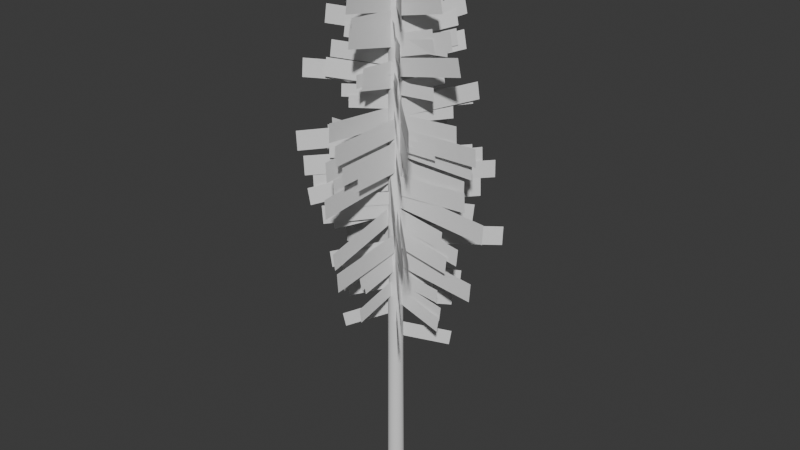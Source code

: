 # Source: ponderosa_lod_1.blend  (saved by Blender 4.3.34; exported with 4.5.12 LTS)
import bpy
from mathutils import Matrix  # noqa: F401  (used for matrix-valued properties, if any)

bpy.ops.wm.read_factory_settings(use_empty=True)
scene = bpy.context.scene
scene.name = 'Scene'

# ---- collections
col_collection = bpy.data.collections.new('Collection'); scene.collection.children.link(col_collection)

# ---- world
world_world = bpy.data.worlds.new('World'); scene.world = world_world
world_world.use_nodes = True; world_world.node_tree.nodes.clear()
_N = world_world.node_tree.nodes; _L = world_world.node_tree.links
n0 = _N.new('ShaderNodeOutputWorld'); n0.name = 'World Output'; n0.location = (300, 300)
n1 = _N.new('ShaderNodeBackground'); n1.name = 'Background'; n1.location = (10, 300)
n1.inputs[0].default_value = (0.05088, 0.05088, 0.05088, 1.0)
_L.new(n1.outputs[0], n0.inputs[0])
n0.is_active_output = True
world_world.color = (0.05088, 0.05088, 0.05088)
world_world.sun_shadow_jitter_overblur = 0.0

# ---- meshes
me_plane = bpy.data.meshes.new('Plane')
me_plane.from_pydata([(-0.8549, 0.02524, -12.02), (1.148, 0.0127, -13.02), (-0.8344, -0.0127, -9.466), (1.168, -0.02524, -10.46), (-1.23, -0.2451, 5.746), (1.786, -0.2451, 7.823), (-1.323, -0.2451, 8.953), (1.693, -0.2451, 11.03), (-1.491, -0.07498, 27.86), (0.6572, -0.07498, 31.5), (-1.658, -0.07498, 30.65), (0.4907, -0.07498, 34.29), (-0.7731, -0.1415, -16.44), (0.5814, -6.559, -18.2), (-0.7519, -0.4014, -13.9), (0.6026, -6.818, -15.67), (-1.188, 0.4243, 0.4643), (1.522, -12.37, 0.509), (-1.22, 0.3995, 3.695), (1.49, -12.39, 3.74), (-1.451, -0.5192, 21.65), (0.3112, -9.357, 24.98), (-1.608, -0.4127, 24.46), (0.1546, -9.251, 27.78), (-0.8652, 0.003264, -8.284), (-2.79, 0.003261, -11.0), (-0.9922, 0.003264, -5.79), (-2.917, 0.003261, -8.503), (-1.377, 0.8155, 10.8), (-4.615, 0.8155, 8.703), (-1.465, 0.8155, 14.01), (-4.703, 0.8155, 11.91), (-1.77, -0.07086, 32.46), (-4.037, -0.07086, 33.7), (-1.741, -0.07086, 35.35), (-4.009, -0.07086, 36.6), (-0.6522, 0.214, -12.38), (-1.915, 6.517, -15.56), (-0.7992, 0.4499, -9.939), (-2.062, 6.752, -13.12), (-1.228, 0.02886, 5.137), (-2.913, 8.148, 3.507), (-1.342, 0.05375, 8.328), (-3.026, 8.173, 6.698), (-1.679, 0.1621, 26.49), (-3.228, 7.46, 27.6), (-1.661, 0.05575, 29.39), (-3.21, 7.353, 30.5), (-0.9561, 0.2285, -7.235), (-0.9438, 6.317, -7.888), (-0.9896, 0.3438, -5.469), (-0.9772, 6.433, -6.123), (-1.22, 0.0652, 6.686), (-1.217, 7.751, 6.553), (-1.262, 0.08875, 8.915), (-1.26, 7.774, 8.782), (-1.512, 0.1914, 22.1), (-1.523, 7.099, 22.67), (-1.55, 0.09065, 24.11), (-1.561, 6.998, 24.68), (-0.9137, 0.02635, -10.29), (0.1005, 4.185, -10.81), (-0.9149, 0.1051, -8.518), (0.09925, 4.264, -9.043), (-1.289, -0.325, 2.537), (0.2482, 6.037, 2.943), (-1.328, -0.3089, 4.767), (0.2098, 6.053, 5.173), (-1.608, -0.2278, 17.43), (-0.2644, 5.486, 19.16), (-1.686, -0.2966, 19.41), (-0.343, 5.417, 21.14), (-0.8983, 0.4133, -3.328), (-0.8781, -9.529, -4.395), (-0.9405, 0.2678, -1.101), (-0.9202, -9.675, -2.168), (-1.149, 0.6296, 9.883), (-1.145, -9.36, 9.709), (-1.191, 0.606, 12.11), (-1.187, -9.384, 11.94), (-1.572, -0.3372, 25.23), (-1.583, -7.245, 25.8), (-1.61, -0.2365, 27.24), (-1.621, -7.144, 27.81), (-0.8557, -0.02309, -7.532), (-1.824, -4.182, -9.022), (-0.9336, -0.1019, -5.798), (-1.902, -4.261, -7.288), (-1.175, 0.9006, 6.206), (-2.795, -5.923, 4.651), (-1.254, 0.8845, 8.412), (-2.873, -5.939, 6.857), (-1.374, 0.7988, 21.25), (-2.864, -5.329, 21.19), (-1.406, 0.8677, 23.26), (-2.896, -5.26, 23.2), (-0.9704, -0.2973, -6.512), (-0.9541, -8.322, -7.373), (-1.015, -0.4493, -4.185), (-0.9982, -8.474, -5.046), (-1.187, 0.5713, 11.9), (-1.183, -12.59, 11.67), (-1.243, 0.5403, 14.84), (-1.238, -12.63, 14.61), (-1.703, -0.4212, 32.15), (-1.717, -9.525, 32.9), (-1.753, -0.2885, 34.79), (-1.767, -9.392, 35.54), (-0.7626, -0.03094, -10.26), (-2.035, -5.512, -12.29), (-0.8692, -0.1348, -7.975), (-2.142, -5.615, -10.01), (-1.239, 0.9285, 6.575), (-3.392, -8.064, 5.118), (-1.317, 0.9073, 9.501), (-3.471, -8.085, 8.044), (-1.721, -0.09491, 26.21), (-3.231, -6.313, 27.24), (-1.704, -0.004268, 28.85), (-3.213, -6.222, 29.88), (-1.063, 0.3032, -1.592), (-1.042, 10.4, -2.675), (-1.118, 0.4944, 1.336), (-1.098, 10.59, 0.2527), (-1.562, -0.01854, 15.91), (-1.558, 12.26, 15.69), (-1.617, 0.0125, 18.85), (-1.613, 12.29, 18.63), (-1.79, 0.3782, 36.8), (-1.8, 6.646, 37.32), (-1.825, 0.2868, 38.62), (-1.834, 6.555, 39.13), (-0.9375, 0.03421, -7.321), (0.399, 5.515, -8.013), (-0.9392, 0.138, -4.987), (0.3974, 5.619, -5.678), (-1.396, -0.3512, 10.09), (0.6133, 8.033, 11.41), (-1.482, -0.33, 13.01), (0.5272, 8.054, 14.33), (-1.64, -0.05093, 30.17), (-0.2197, 6.167, 32.79), (-1.784, -0.1416, 32.72), (-0.3636, 6.076, 35.35), (-0.9287, 0.3297, -8.678), (-0.9108, 9.136, -9.622), (-0.9771, 0.4965, -6.124), (-0.9592, 9.303, -7.069), (-1.464, 0.003291, 10.77), (-1.46, 13.47, 10.54), (-1.526, 0.03736, 14.0), (-1.521, 13.51, 13.76), (-1.72, 0.3093, 33.11), (-1.736, 10.3, 33.94), (-1.775, 0.1637, 36.01), (-1.791, 10.15, 36.84), (-0.7934, 0.03738, -13.39), (0.6751, 6.052, -13.79), (-0.8143, 0.1513, -10.82), (0.6542, 6.166, -11.23), (-1.217, -0.3618, 4.463), (0.9872, 8.839, 5.918), (-1.312, -0.3385, 7.669), (0.8928, 8.863, 9.124), (-1.464, -0.04878, 26.57), (0.09456, 6.775, 29.45), (-1.622, -0.1483, 29.37), (-0.06337, 6.676, 32.26), (-0.8915, 0.2349, -3.693), (-0.8623, -14.15, -5.236), (-0.9525, 0.02453, -0.4727), (-0.9233, -14.36, -2.015), (-1.254, 0.5478, 15.41), (-1.249, -13.9, 15.16), (-1.315, 0.5137, 18.64), (-1.31, -13.94, 18.39), (-1.823, -0.267, 38.47), (-1.831, -5.769, 38.93), (-1.853, -0.1868, 40.07), (-1.862, -5.689, 40.52), (-0.8022, -0.03412, -9.259), (-2.199, -6.049, -11.49), (-0.9192, -0.1481, -6.756), (-2.316, -6.163, -8.989), (-1.316, 0.9398, 9.549), (-3.68, -8.929, 7.95), (-1.402, 0.9165, 12.76), (-3.766, -8.952, 11.16), (-1.734, -0.09706, 31.18), (-3.391, -6.921, 32.31), (-1.715, 0.002422, 34.08), (-3.371, -6.821, 35.21), (-0.9964, 0.8147, -1.289), (-3.169, 0.8147, -4.352), (-1.107, 0.8147, 0.8851), (-3.28, 0.8147, -2.178), (-1.376, 0.8147, 11.49), (-3.615, 0.8147, 10.04), (-1.437, 0.8147, 13.71), (-3.676, 0.8147, 12.26), (-1.733, -0.0715, 26.25), (-3.3, -0.0715, 27.12), (-1.713, -0.0715, 28.26), (-3.281, -0.0715, 29.12), (-0.8966, 0.105, -5.575), (-2.034, 5.7, -7.381), (-0.993, 0.211, -3.392), (-2.131, 5.806, -5.198), (-1.347, -0.002546, 7.334), (-2.522, 5.611, 6.53), (-1.406, 0.01466, 9.554), (-2.581, 5.628, 8.75), (-1.502, 0.0896, 22.83), (-2.576, 5.135, 22.82), (-1.536, 0.01604, 24.84), (-2.61, 5.062, 24.83), (-1.165, -0.2443, 1.479), (0.9454, -0.2443, 0.7536), (-1.158, -0.2443, 3.713), (0.9527, -0.2443, 2.987), (-1.506, -0.2443, 14.02), (0.5793, -0.2443, 15.45), (-1.57, -0.2443, 16.23), (0.5154, -0.2443, 17.67), (-1.585, -0.07434, 29.25), (-0.09966, -0.07434, 31.78), (-1.7, -0.07434, 31.18), (-0.2148, -0.07434, 33.71), (-1.026, -0.2508, -2.711), (0.168, -5.846, -3.381), (-1.029, -0.3568, -0.4821), (0.1649, -5.952, -1.153), (-1.267, -0.1433, 10.01), (-0.09025, -5.757, 10.77), (-1.332, -0.1605, 12.22), (-0.1558, -5.774, 12.99), (-1.448, -0.2354, 25.17), (-0.4422, -5.281, 27.07), (-1.556, -0.1619, 27.11), (-0.5503, -5.207, 29.01), (-1.113, -0.2449, -0.7129), (1.668, -0.2449, -1.669), (-1.104, -0.2449, 2.231), (1.677, -0.2449, 1.274), (-1.556, -0.2449, 16.03), (1.192, -0.2449, 17.92), (-1.641, -0.2449, 18.95), (1.107, -0.2449, 20.84), (-1.732, 0.05584, 39.78), (-0.2364, 0.05584, 42.32), (-1.849, 0.05584, 41.72), (-0.3526, 0.05584, 44.27), (-0.9829, -0.3074, -6.242), (0.5902, -7.681, -7.125), (-0.987, -0.4471, -3.305), (0.5861, -7.82, -4.188), (-1.389, 0.4393, 10.68), (1.053, -11.21, 12.28), (-1.476, 0.4166, 13.6), (0.9667, -11.24, 15.2), (-1.708, -0.2871, 30.65), (-0.3818, -6.937, 33.15), (-1.85, -0.1902, 33.2), (-0.5243, -6.84, 35.71), (-1.203, 0.8153, 3.703), (-4.066, 0.8153, -0.3338), (-1.349, 0.8153, 6.569), (-4.212, 0.8153, 2.532), (-1.585, 0.8153, 20.09), (-4.571, 0.8153, 20.42), (-1.597, 0.8153, 23.03), (-4.583, 0.8153, 23.36), (-1.963, -0.07104, 40.93), (-3.373, -0.07105, 41.99), (-1.934, -0.07104, 42.73), (-3.344, -0.07105, 43.79), (-1.029, 0.1616, -1.832), (-2.523, 7.535, -4.296), (-1.161, 0.3013, 1.039), (-2.655, 7.675, -1.425), (-1.324, 0.01983, 14.94), (-2.889, 7.418, 14.62), (-1.359, 0.0425, 17.88), (-2.924, 7.441, 17.56), (-1.764, 0.007721, 35.32), (-2.855, 5.16, 36.29), (-1.741, -0.06739, 37.36), (-2.831, 5.085, 38.33), (-0.9333, 0.02577, -8.812), (0.4942, 6.193, -10.02), (-0.9268, 0.2137, -6.259), (0.5007, 6.381, -7.464), (-1.254, -0.2855, 8.978), (0.8729, 9.227, 10.73), (-1.337, -0.384, 12.19), (0.7897, 9.128, 13.94), (-1.588, 0.3262, 31.06), (-0.08488, 7.231, 34.47), (-1.722, -0.0277, 33.86), (-0.2183, 6.877, 37.27), (-0.8244, -0.09775, -13.22), (1.169, -0.5223, -14.75), (-0.7819, -0.06589, -10.67), (1.212, -0.4905, -12.2), (-1.302, 0.006394, 3.663), (2.659, -0.5953, 4.171), (-1.339, 0.08042, 6.892), (2.623, -0.5212, 7.4), (-1.455, -0.2298, 24.89), (1.186, -0.7955, 28.54), (-1.598, -0.4765, 27.7), (1.042, -1.042, 31.35), (-0.9578, 0.1987, -5.077), (-2.308, -5.953, -7.577), (-1.062, -0.04947, -2.574), (-2.411, -6.201, -5.075), (-1.555, 0.3058, 13.97), (-3.84, -9.9, 12.23), (-1.636, 0.2201, 17.19), (-3.92, -9.986, 15.44), (-1.812, -0.2666, 35.68), (-3.427, -7.253, 37.17), (-1.808, -0.00786, 38.57), (-3.423, -6.994, 40.06), (-0.8177, 0.7692, -9.203), (-2.701, 1.106, -12.61), (-0.9731, 0.6224, -6.763), (-2.856, 0.9588, -10.17), (-1.293, -0.1223, 8.354), (-3.774, 0.2778, 6.43), (-1.395, -0.2688, 11.55), (-3.876, 0.1313, 9.625), (-1.752, -0.1703, 29.7), (-4.02, 0.2322, 30.55), (-1.738, -0.01931, 32.6), (-4.006, 0.3832, 33.45), (-1.064, 0.1369, -4.034), (-2.023, 4.442, -5.046), (-1.116, 0.2184, -2.275), (-2.074, 4.524, -3.287), (-1.302, 0.0216, 9.897), (-2.525, 5.456, 9.31), (-1.348, 0.03825, 12.12), (-2.571, 5.473, 11.54), (-1.614, 0.1108, 25.31), (-2.726, 4.995, 25.47), (-1.636, 0.0396, 27.32), (-2.748, 4.924, 27.48), (-0.9847, -0.05413, -7.075), (-0.9259, 6.013, -7.953), (-1.008, 0.1023, -5.312), (-0.949, 6.17, -6.19), (-1.266, -0.7152, 5.787), (-1.192, 8.594, 5.651), (-1.308, -0.6916, 8.016), (-1.234, 8.617, 7.88), (-1.589, -0.7592, 20.68), (-1.557, 7.566, 21.93), (-1.645, -0.936, 22.66), (-1.613, 7.389, 23.91), (-1.074, 0.6781, -0.1519), (0.5319, -6.352, -0.632), (-1.093, 0.5753, 2.083), (0.5129, -6.455, 1.603), (-1.359, 0.8311, 13.05), (0.2378, -6.233, 13.46), (-1.397, 0.8145, 15.28), (0.1993, -6.25, 15.69), (-1.589, -0.2649, 28.47), (-0.4984, -5.149, 29.45), (-1.643, -0.1937, 30.46), (-0.5524, -5.078, 31.44), (-0.9509, 0.2542, -4.326), (-0.9665, -5.79, -5.464), (-1.003, 0.05816, -2.583), (-1.019, -5.986, -3.72), (-1.401, 0.7223, 9.364), (-1.452, -9.236, 8.389), (-1.466, 0.5967, 11.57), (-1.518, -9.362, 10.6), (-1.608, 0.9211, 24.41), (-1.687, -8.056, 24.86), (-1.653, 0.9879, 26.41), (-1.732, -7.989, 26.87), (-0.9942, -0.2368, -3.28), (0.3018, -5.911, -3.667), (-1.014, -0.3443, -0.9439), (0.282, -6.018, -1.331), (-1.388, 0.7895, 15.07), (0.7162, -8.52, 15.62), (-1.438, 0.7676, 18.01), (0.6655, -8.542, 18.56), (-1.707, -0.3247, 35.39), (-0.2693, -6.762, 36.68), (-1.778, -0.2308, 38.02), (-0.3405, -6.668, 39.31), (-0.8687, 0.3778, -7.054), (-0.8859, -7.58, -8.625), (-0.9403, 0.107, -4.76), (-0.9575, -7.851, -6.331), (-1.452, 0.5667, 9.737), (-1.537, -12.58, 9.045), (-1.521, 0.4795, 12.67), (-1.606, -12.67, 11.98), (-1.739, -0.5014, 29.44), (-1.824, -9.537, 31.0), (-1.756, -0.2268, 32.07), (-1.84, -9.262, 33.63), (-1.183, 0.1902, 1.605), (-2.772, 7.328, -0.07357), (-1.269, 0.3254, 4.521), (-2.858, 7.463, 2.843), (-1.582, -0.5585, 19.14), (-3.535, 8.121, 18.2), (-1.642, -0.5366, 22.08), (-3.596, 8.143, 21.14), (-1.922, 0.2433, 39.99), (-2.931, 4.675, 40.14), (-1.942, 0.1786, 41.81), (-2.951, 4.611, 41.96), (-1.019, 0.05226, -4.11), (-0.9417, 8.048, -5.267), (-1.05, 0.2584, -1.786), (-0.9722, 8.255, -2.943), (-1.379, -0.6198, 13.33), (-1.298, 11.64, 13.95), (-1.459, -0.7005, 16.26), (-1.379, 11.56, 16.87), (-1.711, 0.01572, 33.38), (-1.709, 8.99, 35.48), (-1.812, -0.3459, 35.95), (-1.811, 8.629, 38.05), (-1.053, 0.2088, -5.483), (-2.439, 6.436, -6.947), (-1.128, 0.3268, -2.938), (-2.514, 6.554, -4.403), (-1.488, -0.5429, 14.0), (-3.632, 8.983, 12.98), (-1.554, -0.5188, 17.23), (-3.698, 9.007, 16.2), (-1.841, 0.1947, 36.31), (-3.45, 7.259, 36.54), (-1.873, 0.09167, 39.22), (-3.482, 7.156, 39.45), (-0.8842, 0.1456, -10.18), (-0.7997, 8.947, -11.1), (-0.9313, 0.3123, -7.623), (-0.8468, 9.114, -8.543), (-1.22, -0.4042, 7.703), (-1.131, 13.05, 8.375), (-1.308, -0.4927, 10.91), (-1.22, 12.96, 11.58), (-1.566, 0.3526, 29.78), (-1.565, 10.2, 32.08), (-1.678, -0.04425, 32.59), (-1.677, 9.805, 34.9), (-1.039, 0.5515, -0.5066), (1.284, -9.617, -1.201), (-1.066, 0.4027, 2.726), (1.256, -9.765, 2.032), (-1.451, 0.7727, 18.58), (0.8584, -9.444, 19.18), (-1.506, 0.7486, 21.81), (0.8028, -9.468, 22.41), (-1.851, -0.2158, 41.7), (-0.9826, -4.106, 42.48), (-1.894, -0.1591, 43.29), (-1.026, -4.049, 44.07), (-0.9018, 0.311, -6.054), (-0.9207, -8.422, -7.778), (-0.9803, 0.01387, -3.537), (-0.9993, -8.72, -5.261), (-1.525, 0.5091, 12.71), (-1.619, -13.92, 11.95), (-1.6, 0.4133, 15.93), (-1.694, -14.02, 15.17), (-1.775, -0.2501, 34.4), (-1.868, -10.17, 36.12), (-1.794, 0.05136, 37.29), (-1.886, -9.865, 39.0), (-1.219, 0.7767, 1.87), (-2.743, -6.169, -0.9535), (-1.309, 0.5603, 4.051), (-2.833, -6.385, 1.228), (-1.558, 0.35, 14.67), (-3.138, -6.706, 13.46), (-1.614, 0.2907, 16.89), (-3.193, -6.766, 15.68), (-1.751, -0.5177, 29.49), (-2.868, -5.348, 30.52), (-1.749, -0.3388, 31.48), (-2.865, -5.169, 32.51), (-1.011, 0.3329, -2.376), (-2.7, 0.6401, -4.386), (-1.108, 0.2363, -0.1935), (-2.798, 0.5435, -2.203), (-1.384, -0.3828, 10.56), (-3.109, -0.1204, 9.554), (-1.441, -0.4247, 12.78), (-3.166, -0.1622, 11.78), (-1.595, 0.1111, 26.04), (-3.161, 0.3346, 25.85), (-1.618, 0.07377, 28.05), (-3.184, 0.2973, 27.86), (-1.185, -0.3335, 4.713), (0.3159, 6.194, 3.762), (-1.192, -0.1789, 6.941), (0.3088, 6.349, 5.99), (-1.495, -0.6554, 17.26), (-0.02472, 5.921, 18.47), (-1.553, -0.7235, 19.48), (-0.08224, 5.853, 20.69), (-1.663, 0.1168, 32.47), (-0.6232, 4.891, 34.82), (-1.755, -0.1279, 34.4), (-0.7155, 4.646, 36.76), (-1.062, -0.1516, 0.5172), (0.6806, -0.4309, 0.04971), (-1.059, -0.1047, 2.748), (0.6831, -0.384, 2.28), (-1.32, -0.07594, 13.23), (0.4054, -0.3373, 14.2), (-1.376, -0.1615, 15.45), (0.3495, -0.4228, 16.42), (-1.518, 0.1876, 28.38), (-0.009867, -0.1353, 30.47), (-1.617, 0.01726, 30.33), (-0.109, -0.3057, 32.41), (-1.136, -0.3027, 2.52), (0.8417, 8.3, 1.266), (-1.145, -0.09901, 5.456), (0.8323, 8.504, 4.202), (-1.542, -0.6943, 19.28), (0.396, 7.973, 20.87), (-1.618, -0.784, 22.2), (0.3202, 7.883, 23.79), (-1.846, 0.3707, 42.98), (-0.7991, 5.179, 45.36), (-1.939, 0.1237, 44.93), (-0.8922, 4.932, 47.31), (-1.003, -0.2668, -3.008), (1.293, -0.6348, -3.624), (-0.9997, -0.205, -0.06847), (1.297, -0.5731, -0.6846), (-1.503, -0.00549, 13.88), (2.078, -0.5481, 15.9), (-1.577, -0.1182, 16.81), (2.005, -0.6608, 18.82), (-1.723, -0.3333, 33.89), (0.2635, -0.759, 36.63), (-1.854, -0.5579, 36.44), (0.1329, -0.9835, 39.19), (-1.393, 0.4281, 6.874), (-3.401, -8.725, 3.153), (-1.512, 0.1429, 9.749), (-3.52, -9.011, 6.029), (-1.754, 0.2057, 23.27), (-3.873, -9.072, 23.92), (-1.779, 0.3422, 26.21), (-3.898, -8.935, 26.86), (-1.996, -0.3687, 44.16), (-3.001, -4.697, 45.37), (-1.985, -0.1726, 45.95), (-2.991, -4.5, 47.16), (-1.135, 0.1821, 1.37), (-3.357, 0.597, -1.363), (-1.266, 0.03905, 4.241), (-3.488, 0.4539, 1.508), (-1.414, 0.1523, 18.15), (-3.701, 0.4929, 17.56), (-1.459, 0.2318, 21.09), (-3.746, 0.5724, 20.5), (-1.836, -0.02503, 38.53), (-3.437, 0.2808, 39.32), (-1.819, 0.1159, 40.57), (-3.419, 0.4217, 41.36), (-0.8236, -0.02853, -15.26), (-0.7882, 8.706, -16.98), (-0.863, 0.2752, -12.73), (-0.8276, 9.01, -14.45), (-1.1, -0.1984, 2.542), (-1.118, 13.25, 3.497), (-1.161, -0.3376, 5.761), (-1.179, 13.11, 6.717), (-1.556, 0.4965, 24.58), (-1.609, 10.26, 27.41), (-1.609, -0.00394, 27.41), (-1.663, 9.76, 30.25), (-0.7024, -0.03643, -19.66), (0.7875, 5.78, -21.38), (-0.6913, 0.2684, -17.13), (0.7985, 6.085, -18.85), (-1.151, -0.4551, -2.774), (1.752, 11.48, -2.658), (-1.206, -0.3255, 0.4483), (1.696, 11.61, 0.564), (-1.338, 0.1544, 18.44), (0.6044, 8.193, 21.83), (-1.416, -0.3009, 21.27), (0.5265, 7.737, 24.67), (-0.8891, 0.238, -11.54), (-0.8514, -8.462, -13.53), (-0.9369, -0.113, -9.021), (-0.8992, -8.813, -11.01), (-1.435, -0.4227, 7.526), (-1.418, -14.86, 6.634), (-1.496, -0.544, 10.75), (-1.479, -14.98, 9.854), (-1.645, -0.3459, 29.25), (-1.684, -10.23, 31.32), (-1.699, 0.02, 32.12), (-1.739, -9.86, 34.19), (-0.858, 0.834, -15.71), (-2.228, -4.993, -18.93), (-0.9582, 0.3906, -13.25), (-2.329, -5.436, -16.47), (-1.15, -0.2415, 1.914), (-2.962, -7.795, 0.2368), (-1.216, -0.4736, 5.122), (-3.029, -8.027, 3.445), (-1.585, -0.4428, 23.27), (-3.262, -7.171, 24.34), (-1.615, -0.1228, 26.15), (-3.293, -6.851, 27.22), (-0.9602, -0.07467, -10.49), (-2.321, -0.07467, -11.65), (-1.02, -0.07467, -8.733), (-2.381, -0.07467, -9.894), (-1.187, -0.0744, 3.446), (-2.918, -0.0744, 2.672), (-1.235, -0.0744, 5.673), (-2.966, -0.0744, 4.899), (-1.508, -0.0744, 18.85), (-3.076, -0.0744, 18.85), (-1.523, -0.0744, 20.87), (-3.092, -0.0744, 20.86), (-0.8569, -0.1426, -13.52), (-1.778, 4.279, -14.76), (-0.908, -0.0002308, -11.77), (-1.829, 4.422, -13.01), (-1.022, -0.7261, -0.6162), (-2.453, 6.077, -1.309), (-1.067, -0.7089, 1.611), (-2.499, 6.094, 0.9192), (-1.326, -0.8856, 14.28), (-2.638, 5.173, 15.03), (-1.348, -1.067, 16.28), (-2.66, 4.992, 17.03), (-1.075, 0.506, -6.645), (1.187, 0.506, -6.883), (-1.084, 0.506, -4.407), (1.178, 0.506, -4.644), (-1.374, 0.506, 6.547), (0.8822, 0.506, 7.207), (-1.411, 0.506, 8.778), (0.8453, 0.506, 9.438), (-1.448, -0.07724, 22.03), (0.09931, -0.07724, 23.17), (-1.508, -0.07724, 24.02), (0.03864, -0.07724, 25.17), (-0.8972, 0.3428, -10.8), (0.06196, -4.047, -11.58), (-0.9126, 0.1444, -9.042), (0.04656, -4.245, -9.819), (-1.366, 0.08113, 2.883), (0.1906, -7.179, 2.503), (-1.405, -0.08047, 5.104), (0.1522, -7.341, 4.724), (-1.628, 0.464, 17.91), (-0.2549, -6.104, 18.9), (-1.681, 0.4896, 19.91), (-0.3085, -6.078, 20.9), (-0.8554, -0.07728, -9.722), (0.9707, -0.07728, -9.913), (-0.8652, -0.07728, -7.382), (0.9609, -0.07728, -7.573), (-1.399, 0.5054, 8.572), (1.574, 0.5054, 9.442), (-1.448, 0.5054, 11.51), (1.526, 0.5054, 12.38), (-1.56, -0.07769, 28.95), (0.4791, -0.07769, 30.46), (-1.64, -0.07769, 31.58), (0.3991, -0.07769, 33.09), (-0.8436, 0.5254, -13.54), (0.4219, -5.248, -14.63), (-0.8638, 0.2464, -11.22), (0.4017, -5.527, -12.32), (-1.38, -0.1668, 3.27), (0.6606, -9.771, 3.365), (-1.431, -0.2689, 6.207), (0.6097, -9.874, 6.302), (-1.522, -0.654, 23.03), (-0.1494, -7.214, 25.13), (-1.592, -0.3562, 25.64), (-0.2194, -6.917, 27.74), (-1.084, -0.07395, -4.852), (-3.34, -0.07396, -6.777), (-1.183, -0.07395, -1.94), (-3.439, -0.07396, -3.865), (-1.344, -0.8111, 12.74), (-4.109, -0.8111, 11.5), (-1.407, -0.8111, 15.67), (-4.171, -0.8111, 14.43), (-1.828, -0.07395, 33.53), (-3.252, -0.07395, 33.53), (-1.842, -0.07394, 35.36), (-3.266, -0.07395, 35.35), (-0.9147, -4.324e-05, -10.56), (-2.128, 5.827, -12.2), (-0.982, 0.1876, -8.254), (-2.196, 6.015, -9.889), (-1.158, -0.5651, 6.922), (-3.06, 8.391, 6.801), (-1.219, -0.7003, 9.853), (-3.121, 8.256, 9.732), (-1.606, 0.03341, 26.93), (-3.048, 6.507, 28.5), (-1.634, -0.3873, 29.52), (-3.076, 6.087, 31.09), (-0.9557, -0.07416, -11.94), (-2.924, -0.07416, -13.62), (-1.042, -0.07416, -9.4), (-3.01, -0.07416, -11.08), (-1.252, -0.8109, 7.598), (-4.286, -0.8109, 6.241), (-1.321, -0.8109, 10.82), (-4.354, -0.8109, 9.462), (-1.743, -0.07376, 29.85), (-4.012, -0.07376, 29.84), (-1.765, -0.07376, 32.76), (-4.034, -0.07376, 32.75), (-0.8003, 0.1288, -16.64), (-2.139, 6.561, -18.09), (-0.8744, 0.2506, -14.1), (-2.213, 6.683, -15.54), (-1.049, -0.2496, 1.273), (-3.136, 9.579, 1.141), (-1.115, -0.398, 4.49), (-3.202, 9.431, 4.357), (-1.537, 0.5076, 23.29), (-3.12, 7.612, 25.01), (-1.569, 0.04594, 26.14), (-3.151, 7.151, 27.86), (-1.028, 0.5052, -6.996), (2.244, 0.5052, -7.339), (-1.041, 0.5052, -3.758), (2.231, 0.5052, -4.101), (-1.46, 0.5052, 12.09), (1.803, 0.5052, 13.04), (-1.514, 0.5052, 15.31), (1.75, 0.5052, 16.27), (-1.714, -0.07788, 35.26), (-0.4823, -0.07787, 36.17), (-1.763, -0.07788, 36.85), (-0.5306, -0.07787, 37.76), (-0.8619, 0.4342, -12.53), (0.5269, -5.902, -13.74), (-0.8841, 0.1279, -9.995), (0.5047, -6.208, -11.2), (-1.439, -0.2596, 6.251), (0.8004, -10.8, 6.355), (-1.495, -0.3717, 9.474), (0.7446, -10.91, 9.578), (-1.615, -0.2964, 27.97), (-0.1088, -7.496, 30.27), (-1.692, 0.03047, 30.83), (-0.1856, -7.169, 33.14), (-1.205, 0.2439, -4.618), (-1.162, -9.578, -6.862), (-1.246, -0.06209, -2.418), (-1.204, -9.884, -4.662), (-1.448, -0.3595, 8.215), (-1.436, -10.34, 7.598), (-1.49, -0.4434, 10.44), (-1.478, -10.42, 9.824), (-1.528, -0.7004, 23.08), (-1.555, -7.532, 24.51), (-1.566, -0.4474, 25.06), (-1.593, -7.279, 26.49), (-0.9632, 0.3261, -8.851), (-2.199, -4.834, -10.69), (-1.029, 0.08338, -6.657), (-2.265, -5.077, -8.499), (-1.185, -0.5786, 4.141), (-2.444, -5.821, 3.307), (-1.231, -0.655, 6.367), (-2.49, -5.898, 5.532), (-1.498, 0.02779, 19.58), (-2.644, -4.702, 19.54), (-1.52, 0.04854, 21.59), (-2.665, -4.681, 21.56), (-1.019, -0.267, -1.719), (-0.9907, 8.964, -3.215), (-1.061, -0.04843, 0.4965), (-1.033, 9.183, -0.9994), (-1.257, -0.7223, 10.86), (-1.27, 8.578, 11.52), (-1.299, -0.8185, 13.08), (-1.312, 8.482, 13.74), (-1.583, 0.1998, 26.0), (-1.62, 6.951, 27.96), (-1.62, -0.1463, 27.96), (-1.657, 6.605, 29.92), (-0.9377, -0.003314, -5.93), (0.3449, 5.196, -6.568), (-0.9558, 0.169, -3.707), (0.3269, 5.369, -4.345), (-1.203, -0.00385, 6.778), (0.05688, 5.24, 7.576), (-1.241, -0.1076, 9.004), (0.01861, 5.137, 9.803), (-1.469, 0.4611, 21.91), (-0.3595, 5.05, 23.85), (-1.522, 0.1466, 23.87), (-0.4133, 4.735, 25.8), (-0.9773, -0.223, -3.915), (-0.9399, 11.94, -5.886), (-1.033, 0.06512, -0.9952), (-0.9952, 12.23, -2.967), (-1.295, -0.7768, 12.87), (-1.312, 11.48, 13.74), (-1.351, -0.9037, 15.81), (-1.367, 11.35, 16.68), (-1.811, 0.4287, 36.5), (-1.849, 7.228, 38.48), (-1.849, 0.07935, 38.47), (-1.886, 6.879, 40.45), (-0.8583, -0.1097, -9.448), (0.8322, 6.743, -10.29), (-0.882, 0.1174, -6.518), (0.8084, 6.97, -7.358), (-1.348, -0.4868, 7.445), (1.267, 10.4, 9.103), (-1.398, -0.6235, 10.38), (1.217, 10.26, 12.04), (-1.562, -0.224, 27.45), (-0.1002, 5.824, 30.01), (-1.633, -0.6385, 30.03), (-0.1711, 5.409, 32.59), (-1.3, -0.2496, 0.4152), (-1.244, -13.19, -2.542), (-1.355, -0.6529, 3.314), (-1.299, -13.6, 0.3573), (-1.611, -0.5642, 16.83), (-1.638, -13.68, 18.25), (-1.667, -0.3711, 19.76), (-1.693, -13.49, 21.18), (-1.806, -0.4902, 37.74), (-1.836, -6.611, 39.31), (-1.839, -0.2128, 39.51), (-1.869, -6.333, 41.08), (-1.047, 0.05621, -5.091), (-2.674, -6.73, -7.604), (-1.134, -0.2858, -2.203), (-2.761, -7.072, -4.716), (-1.333, 0.1558, 11.68), (-3.006, -6.761, 11.32), (-1.394, 0.2456, 14.62), (-3.067, -6.671, 14.26), (-1.717, -0.08286, 32.08), (-2.905, -4.803, 33.02), (-1.738, 0.1915, 34.11), (-2.926, -4.528, 35.05)], [], [(0, 1, 3, 2), (4, 5, 7, 6), (8, 9, 11, 10), (12, 13, 15, 14), (16, 17, 19, 18), (20, 21, 23, 22), (24, 25, 27, 26), (28, 29, 31, 30), (32, 33, 35, 34), (36, 37, 39, 38), (40, 41, 43, 42), (44, 45, 47, 46), (48, 49, 51, 50), (52, 53, 55, 54), (56, 57, 59, 58), (60, 61, 63, 62), (64, 65, 67, 66), (68, 69, 71, 70), (72, 73, 75, 74), (76, 77, 79, 78), (80, 81, 83, 82), (84, 85, 87, 86), (88, 89, 91, 90), (92, 93, 95, 94), (96, 97, 99, 98), (100, 101, 103, 102), (104, 105, 107, 106), (108, 109, 111, 110), (112, 113, 115, 114), (116, 117, 119, 118), (120, 121, 123, 122), (124, 125, 127, 126), (128, 129, 131, 130), (132, 133, 135, 134), (136, 137, 139, 138), (140, 141, 143, 142), (144, 145, 147, 146), (148, 149, 151, 150), (152, 153, 155, 154), (156, 157, 159, 158), (160, 161, 163, 162), (164, 165, 167, 166), (168, 169, 171, 170), (172, 173, 175, 174), (176, 177, 179, 178), (180, 181, 183, 182), (184, 185, 187, 186), (188, 189, 191, 190), (192, 193, 195, 194), (196, 197, 199, 198), (200, 201, 203, 202), (204, 205, 207, 206), (208, 209, 211, 210), (212, 213, 215, 214), (216, 217, 219, 218), (220, 221, 223, 222), (224, 225, 227, 226), (228, 229, 231, 230), (232, 233, 235, 234), (236, 237, 239, 238), (240, 241, 243, 242), (244, 245, 247, 246), (248, 249, 251, 250), (252, 253, 255, 254), (256, 257, 259, 258), (260, 261, 263, 262), (264, 265, 267, 266), (268, 269, 271, 270), (272, 273, 275, 274), (276, 277, 279, 278), (280, 281, 283, 282), (284, 285, 287, 286), (288, 289, 291, 290), (292, 293, 295, 294), (296, 297, 299, 298), (300, 301, 303, 302), (304, 305, 307, 306), (308, 309, 311, 310), (312, 313, 315, 314), (316, 317, 319, 318), (320, 321, 323, 322), (324, 325, 327, 326), (328, 329, 331, 330), (332, 333, 335, 334), (336, 337, 339, 338), (340, 341, 343, 342), (344, 345, 347, 346), (348, 349, 351, 350), (352, 353, 355, 354), (356, 357, 359, 358), (360, 361, 363, 362), (364, 365, 367, 366), (368, 369, 371, 370), (372, 373, 375, 374), (376, 377, 379, 378), (380, 381, 383, 382), (384, 385, 387, 386), (388, 389, 391, 390), (392, 393, 395, 394), (396, 397, 399, 398), (400, 401, 403, 402), (404, 405, 407, 406), (408, 409, 411, 410), (412, 413, 415, 414), (416, 417, 419, 418), (420, 421, 423, 422), (424, 425, 427, 426), (428, 429, 431, 430), (432, 433, 435, 434), (436, 437, 439, 438), (440, 441, 443, 442), (444, 445, 447, 446), (448, 449, 451, 450), (452, 453, 455, 454), (456, 457, 459, 458), (460, 461, 463, 462), (464, 465, 467, 466), (468, 469, 471, 470), (472, 473, 475, 474), (476, 477, 479, 478), (480, 481, 483, 482), (484, 485, 487, 486), (488, 489, 491, 490), (492, 493, 495, 494), (496, 497, 499, 498), (500, 501, 503, 502), (504, 505, 507, 506), (508, 509, 511, 510), (512, 513, 515, 514), (516, 517, 519, 518), (520, 521, 523, 522), (524, 525, 527, 526), (528, 529, 531, 530), (532, 533, 535, 534), (536, 537, 539, 538), (540, 541, 543, 542), (544, 545, 547, 546), (548, 549, 551, 550), (552, 553, 555, 554), (556, 557, 559, 558), (560, 561, 563, 562), (564, 565, 567, 566), (568, 569, 571, 570), (572, 573, 575, 574), (576, 577, 579, 578), (580, 581, 583, 582), (584, 585, 587, 586), (588, 589, 591, 590), (592, 593, 595, 594), (596, 597, 599, 598), (600, 601, 603, 602), (604, 605, 607, 606), (608, 609, 611, 610), (612, 613, 615, 614), (616, 617, 619, 618), (620, 621, 623, 622), (624, 625, 627, 626), (628, 629, 631, 630), (632, 633, 635, 634), (636, 637, 639, 638), (640, 641, 643, 642), (644, 645, 647, 646), (648, 649, 651, 650), (652, 653, 655, 654), (656, 657, 659, 658), (660, 661, 663, 662), (664, 665, 667, 666), (668, 669, 671, 670), (672, 673, 675, 674), (676, 677, 679, 678), (680, 681, 683, 682), (684, 685, 687, 686), (688, 689, 691, 690), (692, 693, 695, 694), (696, 697, 699, 698), (700, 701, 703, 702), (704, 705, 707, 706), (708, 709, 711, 710), (712, 713, 715, 714), (716, 717, 719, 718), (720, 721, 723, 722), (724, 725, 727, 726), (728, 729, 731, 730), (732, 733, 735, 734), (736, 737, 739, 738), (740, 741, 743, 742), (744, 745, 747, 746), (748, 749, 751, 750), (752, 753, 755, 754), (756, 757, 759, 758), (760, 761, 763, 762), (764, 765, 767, 766), (768, 769, 771, 770), (772, 773, 775, 774), (776, 777, 779, 778), (780, 781, 783, 782), (784, 785, 787, 786), (788, 789, 791, 790), (792, 793, 795, 794), (796, 797, 799, 798), (800, 801, 803, 802), (804, 805, 807, 806), (808, 809, 811, 810), (812, 813, 815, 814), (816, 817, 819, 818), (820, 821, 823, 822), (824, 825, 827, 826), (828, 829, 831, 830), (832, 833, 835, 834), (836, 837, 839, 838), (840, 841, 843, 842), (844, 845, 847, 846), (848, 849, 851, 850), (852, 853, 855, 854), (856, 857, 859, 858), (860, 861, 863, 862)])
_uv = me_plane.uv_layers.new(name='UVMap')
_uv.uv.foreach_set('vector', [0.0, 0.0, 1.0, 0.0, 1.0, 1.0, 0.0, 1.0, 0.0, 0.0, 1.0, 0.0, 1.0, 1.0, 0.0, 1.0, 0.0, 0.0, 1.0, 0.0, 1.0, 1.0, 0.0, 1.0, 0.0, 0.0, 1.0, 0.0, 1.0, 1.0, 0.0, 1.0, 0.0, 0.0, 1.0, 0.0, 1.0, 1.0, 0.0, 1.0, 0.0, 0.0, 1.0, 0.0, 1.0, 1.0, 0.0, 1.0, 0.0, 0.0, 1.0, 0.0, 1.0, 1.0, 0.0, 1.0, 0.0, 0.0, 1.0, 0.0, 1.0, 1.0, 0.0, 1.0, 0.0, 0.0, 1.0, 0.0, 1.0, 1.0, 0.0, 1.0, 0.0, 0.0, 1.0, 0.0, 1.0, 1.0, 0.0, 1.0, 0.0, 0.0, 1.0, 0.0, 1.0, 1.0, 0.0, 1.0, 0.0, 0.0, 1.0, 0.0, 1.0, 1.0, 0.0, 1.0, 0.0, 0.0, 1.0, 0.0, 1.0, 1.0, 0.0, 1.0, 0.0, 0.0, 1.0, 0.0, 1.0, 1.0, 0.0, 1.0, 0.0, 0.0, 1.0, 0.0, 1.0, 1.0, 0.0, 1.0, 0.0, 0.0, 1.0, 0.0, 1.0, 1.0, 0.0, 1.0, 0.0, 0.0, 1.0, 0.0, 1.0, 1.0, 0.0, 1.0, 0.0, 0.0, 1.0, 0.0, 1.0, 1.0, 0.0, 1.0, 0.0, 0.0, 1.0, 0.0, 1.0, 1.0, 0.0, 1.0, 0.0, 0.0, 1.0, 0.0, 1.0, 1.0, 0.0, 1.0, 0.0, 0.0, 1.0, 0.0, 1.0, 1.0, 0.0, 1.0, 0.0, 0.0, 1.0, 0.0, 1.0, 1.0, 0.0, 1.0, 0.0, 0.0, 1.0, 0.0, 1.0, 1.0, 0.0, 1.0, 0.0, 0.0, 1.0, 0.0, 1.0, 1.0, 0.0, 1.0, 0.0, 0.0, 1.0, 0.0, 1.0, 1.0, 0.0, 1.0, 0.0, 0.0, 1.0, 0.0, 1.0, 1.0, 0.0, 1.0, 0.0, 0.0, 1.0, 0.0, 1.0, 1.0, 0.0, 1.0, 0.0, 0.0, 1.0, 0.0, 1.0, 1.0, 0.0, 1.0, 0.0, 0.0, 1.0, 0.0, 1.0, 1.0, 0.0, 1.0, 0.0, 0.0, 1.0, 0.0, 1.0, 1.0, 0.0, 1.0, 0.0, 0.0, 1.0, 0.0, 1.0, 1.0, 0.0, 1.0, 0.0, 0.0, 1.0, 0.0, 1.0, 1.0, 0.0, 1.0, 0.0, 0.0, 1.0, 0.0, 1.0, 1.0, 0.0, 1.0, 0.0, 0.0, 1.0, 0.0, 1.0, 1.0, 0.0, 1.0, 0.0, 0.0, 1.0, 0.0, 1.0, 1.0, 0.0, 1.0, 0.0, 0.0, 1.0, 0.0, 1.0, 1.0, 0.0, 1.0, 0.0, 0.0, 1.0, 0.0, 1.0, 1.0, 0.0, 1.0, 0.0, 0.0, 1.0, 0.0, 1.0, 1.0, 0.0, 1.0, 0.0, 0.0, 1.0, 0.0, 1.0, 1.0, 0.0, 1.0, 0.0, 0.0, 1.0, 0.0, 1.0, 1.0, 0.0, 1.0, 0.0, 0.0, 1.0, 0.0, 1.0, 1.0, 0.0, 1.0, 0.0, 0.0, 1.0, 0.0, 1.0, 1.0, 0.0, 1.0, 0.0, 0.0, 1.0, 0.0, 1.0, 1.0, 0.0, 1.0, 0.0, 0.0, 1.0, 0.0, 1.0, 1.0, 0.0, 1.0, 0.0, 0.0, 1.0, 0.0, 1.0, 1.0, 0.0, 1.0, 0.0, 0.0, 1.0, 0.0, 1.0, 1.0, 0.0, 1.0, 0.0, 0.0, 1.0, 0.0, 1.0, 1.0, 0.0, 1.0, 0.0, 0.0, 1.0, 0.0, 1.0, 1.0, 0.0, 1.0, 0.0, 0.0, 1.0, 0.0, 1.0, 1.0, 0.0, 1.0, 0.0, 0.0, 1.0, 0.0, 1.0, 1.0, 0.0, 1.0, 0.0, 0.0, 1.0, 0.0, 1.0, 1.0, 0.0, 1.0, 0.0, 0.0, 1.0, 0.0, 1.0, 1.0, 0.0, 1.0, 0.0, 0.0, 1.0, 0.0, 1.0, 1.0, 0.0, 1.0, 0.0, 0.0, 1.0, 0.0, 1.0, 1.0, 0.0, 1.0, 0.0, 0.0, 1.0, 0.0, 1.0, 1.0, 0.0, 1.0, 0.0, 0.0, 1.0, 0.0, 1.0, 1.0, 0.0, 1.0, 0.0, 0.0, 1.0, 0.0, 1.0, 1.0, 0.0, 1.0, 0.0, 0.0, 1.0, 0.0, 1.0, 1.0, 0.0, 1.0, 0.0, 0.0, 1.0, 0.0, 1.0, 1.0, 0.0, 1.0, 0.0, 0.0, 1.0, 0.0, 1.0, 1.0, 0.0, 1.0, 0.0, 0.0, 1.0, 0.0, 1.0, 1.0, 0.0, 1.0, 0.0, 0.0, 1.0, 0.0, 1.0, 1.0, 0.0, 1.0, 0.0, 0.0, 1.0, 0.0, 1.0, 1.0, 0.0, 1.0, 0.0, 0.0, 1.0, 0.0, 1.0, 1.0, 0.0, 1.0, 0.0, 0.0, 1.0, 0.0, 1.0, 1.0, 0.0, 1.0, 0.0, 0.0, 1.0, 0.0, 1.0, 1.0, 0.0, 1.0, 0.0, 0.0, 1.0, 0.0, 1.0, 1.0, 0.0, 1.0, 0.0, 0.0, 1.0, 0.0, 1.0, 1.0, 0.0, 1.0, 0.0, 0.0, 1.0, 0.0, 1.0, 1.0, 0.0, 1.0, 0.0, 0.0, 1.0, 0.0, 1.0, 1.0, 0.0, 1.0, 0.0, 0.0, 1.0, 0.0, 1.0, 1.0, 0.0, 1.0, 0.0, 0.0, 1.0, 0.0, 1.0, 1.0, 0.0, 1.0, 0.0, 0.0, 1.0, 0.0, 1.0, 1.0, 0.0, 1.0, 0.0, 0.0, 1.0, 0.0, 1.0, 1.0, 0.0, 1.0, 0.0, 0.0, 1.0, 0.0, 1.0, 1.0, 0.0, 1.0, 0.0, 0.0, 1.0, 0.0, 1.0, 1.0, 0.0, 1.0, 0.0, 0.0, 1.0, 0.0, 1.0, 1.0, 0.0, 1.0, 0.0, 0.0, 1.0, 0.0, 1.0, 1.0, 0.0, 1.0, 0.0, 0.0, 1.0, 0.0, 1.0, 1.0, 0.0, 1.0, 0.0, 0.0, 1.0, 0.0, 1.0, 1.0, 0.0, 1.0, 0.0, 0.0, 1.0, 0.0, 1.0, 1.0, 0.0, 1.0, 0.0, 0.0, 1.0, 0.0, 1.0, 1.0, 0.0, 1.0, 0.0, 0.0, 1.0, 0.0, 1.0, 1.0, 0.0, 1.0, 0.0, 0.0, 1.0, 0.0, 1.0, 1.0, 0.0, 1.0, 0.0, 0.0, 1.0, 0.0, 1.0, 1.0, 0.0, 1.0, 0.0, 0.0, 1.0, 0.0, 1.0, 1.0, 0.0, 1.0, 0.0, 0.0, 1.0, 0.0, 1.0, 1.0, 0.0, 1.0, 0.0, 0.0, 1.0, 0.0, 1.0, 1.0, 0.0, 1.0, 0.0, 0.0, 1.0, 0.0, 1.0, 1.0, 0.0, 1.0, 0.0, 0.0, 1.0, 0.0, 1.0, 1.0, 0.0, 1.0, 0.0, 0.0, 1.0, 0.0, 1.0, 1.0, 0.0, 1.0, 0.0, 0.0, 1.0, 0.0, 1.0, 1.0, 0.0, 1.0, 0.0, 0.0, 1.0, 0.0, 1.0, 1.0, 0.0, 1.0, 0.0, 0.0, 1.0, 0.0, 1.0, 1.0, 0.0, 1.0, 0.0, 0.0, 1.0, 0.0, 1.0, 1.0, 0.0, 1.0, 0.0, 0.0, 1.0, 0.0, 1.0, 1.0, 0.0, 1.0, 0.0, 0.0, 1.0, 0.0, 1.0, 1.0, 0.0, 1.0, 0.0, 0.0, 1.0, 0.0, 1.0, 1.0, 0.0, 1.0, 0.0, 0.0, 1.0, 0.0, 1.0, 1.0, 0.0, 1.0, 0.0, 0.0, 1.0, 0.0, 1.0, 1.0, 0.0, 1.0, 0.0, 0.0, 1.0, 0.0, 1.0, 1.0, 0.0, 1.0, 0.0, 0.0, 1.0, 0.0, 1.0, 1.0, 0.0, 1.0, 0.0, 0.0, 1.0, 0.0, 1.0, 1.0, 0.0, 1.0, 0.0, 0.0, 1.0, 0.0, 1.0, 1.0, 0.0, 1.0, 0.0, 0.0, 1.0, 0.0, 1.0, 1.0, 0.0, 1.0, 0.0, 0.0, 1.0, 0.0, 1.0, 1.0, 0.0, 1.0, 0.0, 0.0, 1.0, 0.0, 1.0, 1.0, 0.0, 1.0, 0.0, 0.0, 1.0, 0.0, 1.0, 1.0, 0.0, 1.0, 0.0, 0.0, 1.0, 0.0, 1.0, 1.0, 0.0, 1.0, 0.0, 0.0, 1.0, 0.0, 1.0, 1.0, 0.0, 1.0, 0.0, 0.0, 1.0, 0.0, 1.0, 1.0, 0.0, 1.0, 0.0, 0.0, 1.0, 0.0, 1.0, 1.0, 0.0, 1.0, 0.0, 0.0, 1.0, 0.0, 1.0, 1.0, 0.0, 1.0, 0.0, 0.0, 1.0, 0.0, 1.0, 1.0, 0.0, 1.0, 0.0, 0.0, 1.0, 0.0, 1.0, 1.0, 0.0, 1.0, 0.0, 0.0, 1.0, 0.0, 1.0, 1.0, 0.0, 1.0, 0.0, 0.0, 1.0, 0.0, 1.0, 1.0, 0.0, 1.0, 0.0, 0.0, 1.0, 0.0, 1.0, 1.0, 0.0, 1.0, 0.0, 0.0, 1.0, 0.0, 1.0, 1.0, 0.0, 1.0, 0.0, 0.0, 1.0, 0.0, 1.0, 1.0, 0.0, 1.0, 0.0, 0.0, 1.0, 0.0, 1.0, 1.0, 0.0, 1.0, 0.0, 0.0, 1.0, 0.0, 1.0, 1.0, 0.0, 1.0, 0.0, 0.0, 1.0, 0.0, 1.0, 1.0, 0.0, 1.0, 0.0, 0.0, 1.0, 0.0, 1.0, 1.0, 0.0, 1.0, 0.0, 0.0, 1.0, 0.0, 1.0, 1.0, 0.0, 1.0, 0.0, 0.0, 1.0, 0.0, 1.0, 1.0, 0.0, 1.0, 0.0, 0.0, 1.0, 0.0, 1.0, 1.0, 0.0, 1.0, 0.0, 0.0, 1.0, 0.0, 1.0, 1.0, 0.0, 1.0, 0.0, 0.0, 1.0, 0.0, 1.0, 1.0, 0.0, 1.0, 0.0, 0.0, 1.0, 0.0, 1.0, 1.0, 0.0, 1.0, 0.0, 0.0, 1.0, 0.0, 1.0, 1.0, 0.0, 1.0, 0.0, 0.0, 1.0, 0.0, 1.0, 1.0, 0.0, 1.0, 0.0, 0.0, 1.0, 0.0, 1.0, 1.0, 0.0, 1.0, 0.0, 0.0, 1.0, 0.0, 1.0, 1.0, 0.0, 1.0, 0.0, 0.0, 1.0, 0.0, 1.0, 1.0, 0.0, 1.0, 0.0, 0.0, 1.0, 0.0, 1.0, 1.0, 0.0, 1.0, 0.0, 0.0, 1.0, 0.0, 1.0, 1.0, 0.0, 1.0, 0.0, 0.0, 1.0, 0.0, 1.0, 1.0, 0.0, 1.0, 0.0, 0.0, 1.0, 0.0, 1.0, 1.0, 0.0, 1.0, 0.0, 0.0, 1.0, 0.0, 1.0, 1.0, 0.0, 1.0, 0.0, 0.0, 1.0, 0.0, 1.0, 1.0, 0.0, 1.0, 0.0, 0.0, 1.0, 0.0, 1.0, 1.0, 0.0, 1.0, 0.0, 0.0, 1.0, 0.0, 1.0, 1.0, 0.0, 1.0, 0.0, 0.0, 1.0, 0.0, 1.0, 1.0, 0.0, 1.0, 0.0, 0.0, 1.0, 0.0, 1.0, 1.0, 0.0, 1.0, 0.0, 0.0, 1.0, 0.0, 1.0, 1.0, 0.0, 1.0, 0.0, 0.0, 1.0, 0.0, 1.0, 1.0, 0.0, 1.0, 0.0, 0.0, 1.0, 0.0, 1.0, 1.0, 0.0, 1.0, 0.0, 0.0, 1.0, 0.0, 1.0, 1.0, 0.0, 1.0, 0.0, 0.0, 1.0, 0.0, 1.0, 1.0, 0.0, 1.0, 0.0, 0.0, 1.0, 0.0, 1.0, 1.0, 0.0, 1.0, 0.0, 0.0, 1.0, 0.0, 1.0, 1.0, 0.0, 1.0, 0.0, 0.0, 1.0, 0.0, 1.0, 1.0, 0.0, 1.0, 0.0, 0.0, 1.0, 0.0, 1.0, 1.0, 0.0, 1.0, 0.0, 0.0, 1.0, 0.0, 1.0, 1.0, 0.0, 1.0, 0.0, 0.0, 1.0, 0.0, 1.0, 1.0, 0.0, 1.0, 0.0, 0.0, 1.0, 0.0, 1.0, 1.0, 0.0, 1.0, 0.0, 0.0, 1.0, 0.0, 1.0, 1.0, 0.0, 1.0, 0.0, 0.0, 1.0, 0.0, 1.0, 1.0, 0.0, 1.0, 0.0, 0.0, 1.0, 0.0, 1.0, 1.0, 0.0, 1.0, 0.0, 0.0, 1.0, 0.0, 1.0, 1.0, 0.0, 1.0, 0.0, 0.0, 1.0, 0.0, 1.0, 1.0, 0.0, 1.0, 0.0, 0.0, 1.0, 0.0, 1.0, 1.0, 0.0, 1.0, 0.0, 0.0, 1.0, 0.0, 1.0, 1.0, 0.0, 1.0, 0.0, 0.0, 1.0, 0.0, 1.0, 1.0, 0.0, 1.0, 0.0, 0.0, 1.0, 0.0, 1.0, 1.0, 0.0, 1.0, 0.0, 0.0, 1.0, 0.0, 1.0, 1.0, 0.0, 1.0, 0.0, 0.0, 1.0, 0.0, 1.0, 1.0, 0.0, 1.0, 0.0, 0.0, 1.0, 0.0, 1.0, 1.0, 0.0, 1.0, 0.0, 0.0, 1.0, 0.0, 1.0, 1.0, 0.0, 1.0, 0.0, 0.0, 1.0, 0.0, 1.0, 1.0, 0.0, 1.0, 0.0, 0.0, 1.0, 0.0, 1.0, 1.0, 0.0, 1.0, 0.0, 0.0, 1.0, 0.0, 1.0, 1.0, 0.0, 1.0, 0.0, 0.0, 1.0, 0.0, 1.0, 1.0, 0.0, 1.0, 0.0, 0.0, 1.0, 0.0, 1.0, 1.0, 0.0, 1.0, 0.0, 0.0, 1.0, 0.0, 1.0, 1.0, 0.0, 1.0, 0.0, 0.0, 1.0, 0.0, 1.0, 1.0, 0.0, 1.0, 0.0, 0.0, 1.0, 0.0, 1.0, 1.0, 0.0, 1.0, 0.0, 0.0, 1.0, 0.0, 1.0, 1.0, 0.0, 1.0, 0.0, 0.0, 1.0, 0.0, 1.0, 1.0, 0.0, 1.0, 0.0, 0.0, 1.0, 0.0, 1.0, 1.0, 0.0, 1.0, 0.0, 0.0, 1.0, 0.0, 1.0, 1.0, 0.0, 1.0, 0.0, 0.0, 1.0, 0.0, 1.0, 1.0, 0.0, 1.0, 0.0, 0.0, 1.0, 0.0, 1.0, 1.0, 0.0, 1.0, 0.0, 0.0, 1.0, 0.0, 1.0, 1.0, 0.0, 1.0, 0.0, 0.0, 1.0, 0.0, 1.0, 1.0, 0.0, 1.0, 0.0, 0.0, 1.0, 0.0, 1.0, 1.0, 0.0, 1.0, 0.0, 0.0, 1.0, 0.0, 1.0, 1.0, 0.0, 1.0, 0.0, 0.0, 1.0, 0.0, 1.0, 1.0, 0.0, 1.0, 0.0, 0.0, 1.0, 0.0, 1.0, 1.0, 0.0, 1.0, 0.0, 0.0, 1.0, 0.0, 1.0, 1.0, 0.0, 1.0, 0.0, 0.0, 1.0, 0.0, 1.0, 1.0, 0.0, 1.0, 0.0, 0.0, 1.0, 0.0, 1.0, 1.0, 0.0, 1.0, 0.0, 0.0, 1.0, 0.0, 1.0, 1.0, 0.0, 1.0, 0.0, 0.0, 1.0, 0.0, 1.0, 1.0, 0.0, 1.0, 0.0, 0.0, 1.0, 0.0, 1.0, 1.0, 0.0, 1.0, 0.0, 0.0, 1.0, 0.0, 1.0, 1.0, 0.0, 1.0, 0.0, 0.0, 1.0, 0.0, 1.0, 1.0, 0.0, 1.0, 0.0, 0.0, 1.0, 0.0, 1.0, 1.0, 0.0, 1.0, 0.0, 0.0, 1.0, 0.0, 1.0, 1.0, 0.0, 1.0, 0.0, 0.0, 1.0, 0.0, 1.0, 1.0, 0.0, 1.0, 0.0, 0.0, 1.0, 0.0, 1.0, 1.0, 0.0, 1.0, 0.0, 0.0, 1.0, 0.0, 1.0, 1.0, 0.0, 1.0, 0.0, 0.0, 1.0, 0.0, 1.0, 1.0, 0.0, 1.0, 0.0, 0.0, 1.0, 0.0, 1.0, 1.0, 0.0, 1.0, 0.0, 0.0, 1.0, 0.0, 1.0, 1.0, 0.0, 1.0, 0.0, 0.0, 1.0, 0.0, 1.0, 1.0, 0.0, 1.0, 0.0, 0.0, 1.0, 0.0, 1.0, 1.0, 0.0, 1.0, 0.0, 0.0, 1.0, 0.0, 1.0, 1.0, 0.0, 1.0, 0.0, 0.0, 1.0, 0.0, 1.0, 1.0, 0.0, 1.0, 0.0, 0.0, 1.0, 0.0, 1.0, 1.0, 0.0, 1.0, 0.0, 0.0, 1.0, 0.0, 1.0, 1.0, 0.0, 1.0, 0.0, 0.0, 1.0, 0.0, 1.0, 1.0, 0.0, 1.0, 0.0, 0.0, 1.0, 0.0, 1.0, 1.0, 0.0, 1.0, 0.0, 0.0, 1.0, 0.0, 1.0, 1.0, 0.0, 1.0, 0.0, 0.0, 1.0, 0.0, 1.0, 1.0, 0.0, 1.0])
me_plane.update()
me_cylinder_002 = bpy.data.meshes.new('Cylinder.002')
me_cylinder_002.from_pydata([(0.0, 1.0, -1.0), (-5.497e-09, 0.6906, 1.0), (0.3827, 0.9239, -1.0), (0.2643, 0.638, 1.0), (0.7071, 0.7071, -1.0), (0.4883, 0.4883, 1.0), (0.9239, 0.3827, -1.0), (0.638, 0.2643, 1.0), (1.0, 0.0, -1.0), (0.6906, 3.664e-09, 1.0), (0.9239, -0.3827, -1.0), (0.638, -0.2643, 1.0), (0.7071, -0.7071, -1.0), (0.4883, -0.4883, 1.0), (0.3827, -0.9239, -1.0), (0.2643, -0.638, 1.0), (0.0, -1.0, -1.0), (-5.497e-09, -0.6906, 1.0), (-0.3827, -0.9239, -1.0), (-0.2643, -0.638, 1.0), (-0.7071, -0.7071, -1.0), (-0.4883, -0.4883, 1.0), (-0.9239, -0.3827, -1.0), (-0.638, -0.2643, 1.0), (-1.0, 0.0, -1.0), (-0.6906, 3.664e-09, 1.0), (-0.9239, 0.3827, -1.0), (-0.638, 0.2643, 1.0), (-0.7071, 0.7071, -1.0), (-0.4883, 0.4883, 1.0), (-0.3827, 0.9239, -1.0), (-0.2643, 0.638, 1.0), (0.1942, 0.4687, 1.277), (9.298e-06, 0.5073, 1.277), (0.3588, 0.3587, 1.277), (0.4687, 0.1942, 1.277), (0.5073, 1.906e-09, 1.277), (0.4687, -0.1942, 1.277), (0.3588, -0.3587, 1.277), (0.1942, -0.4687, 1.277), (9.298e-06, -0.5073, 1.277), (-0.1941, -0.4687, 1.277), (-0.3587, -0.3587, 1.277), (-0.4687, -0.1942, 1.277), (-0.5073, 1.906e-09, 1.277), (-0.4687, 0.1942, 1.277), (-0.3587, 0.3587, 1.277), (-0.1941, 0.4687, 1.277), (1.088e-05, 7.451e-09, 1.311)], [], [(0, 1, 3, 2), (2, 3, 5, 4), (4, 5, 7, 6), (6, 7, 9, 8), (8, 9, 11, 10), (10, 11, 13, 12), (12, 13, 15, 14), (14, 15, 17, 16), (16, 17, 19, 18), (18, 19, 21, 20), (20, 21, 23, 22), (22, 23, 25, 24), (24, 25, 27, 26), (26, 27, 29, 28), (31, 29, 46, 47), (28, 29, 31, 30), (30, 31, 1, 0), (44, 43, 48), (7, 5, 34, 35), (17, 15, 39, 40), (3, 1, 33, 32), (27, 25, 44, 45), (13, 11, 37, 38), (23, 21, 42, 43), (1, 31, 47, 33), (9, 7, 35, 36), (19, 17, 40, 41), (29, 27, 45, 46), (5, 3, 32, 34), (15, 13, 38, 39), (25, 23, 43, 44), (11, 9, 36, 37), (21, 19, 41, 42), (37, 36, 48), (45, 44, 48), (38, 37, 48), (46, 45, 48), (39, 38, 48), (47, 46, 48), (40, 39, 48), (32, 33, 48), (33, 47, 48), (41, 40, 48), (34, 32, 48), (42, 41, 48), (35, 34, 48), (43, 42, 48), (36, 35, 48)])
me_cylinder_002.polygons.foreach_set('use_smooth', [True] * 48)
_uv = me_cylinder_002.uv_layers.new(name='UVMap')
_uv.uv.foreach_set('vector', [0.3481, 0.5005, 0.3637, 0.8908, 0.3142, 0.8903, 0.2781, 0.5001, 0.8779, 0.5009, 0.7834, 0.8917, 0.7407, 0.8923, 0.8266, 0.5013, 0.8266, 0.5013, 0.7407, 0.8923, 0.6962, 0.8902, 0.7559, 0.5012, 0.7559, 0.5012, 0.6962, 0.8902, 0.6424, 0.8898, 0.6826, 0.4994, 0.6826, 0.4994, 0.6424, 0.8898, 0.5923, 0.8907, 0.6099, 0.5009, 0.6099, 0.5009, 0.5923, 0.8907, 0.5536, 0.8917, 0.5544, 0.5003, 0.277, 0.4994, 0.2404, 0.8911, 0.1891, 0.8908, 0.2047, 0.5005, 0.2047, 0.5005, 0.1891, 0.8908, 0.1354, 0.8909, 0.127, 0.4998, 0.127, 0.4998, 0.1354, 0.8909, 0.08578, 0.8916, 0.05513, 0.5005, 0.05513, 0.5005, 0.08578, 0.8916, 0.0477, 0.8928, 0.0, 0.5018, 0.5504, -0.0003888, 0.5134, 0.3923, 0.4653, 0.3908, 0.4773, 0.0, 0.4773, 0.0, 0.4653, 0.3908, 0.4111, 0.3913, 0.3996, 0.0, 0.3996, 0.0, 0.4111, 0.3913, 0.3616, 0.3919, 0.3283, 0.0003132, 0.5545, 0.501, 0.5021, 0.8913, 0.4676, 0.8921, 0.4971, 0.5003, 0.4174, 0.8909, 0.4676, 0.8921, 0.4473, 0.962, 0.4108, 0.9568, 0.4971, 0.5003, 0.4676, 0.8921, 0.4174, 0.8909, 0.4258, 0.4998, 0.4258, 0.4998, 0.4174, 0.8909, 0.3637, 0.8908, 0.3481, 0.5005, 0.4187, 0.4568, 0.4581, 0.4568, 0.4384, 0.4998, 0.6962, 0.8902, 0.7407, 0.8923, 0.7153, 0.9703, 0.68, 0.9599, 0.1354, 0.8909, 0.1891, 0.8908, 0.1814, 0.9571, 0.1419, 0.9568, 0.3142, 0.8903, 0.3637, 0.8908, 0.3714, 0.9571, 0.335, 0.9631, 0.3616, 0.3919, 0.4111, 0.3913, 0.4187, 0.4568, 0.3823, 0.4624, 0.2404, 0.8911, 0.2781, 0.8908, 0.2455, 0.9737, 0.2177, 0.9631, 0.4653, 0.3908, 0.5134, 0.3923, 0.4946, 0.4624, 0.4581, 0.4568, 0.3637, 0.8908, 0.4174, 0.8909, 0.4108, 0.9568, 0.3714, 0.9571, 0.6424, 0.8898, 0.6962, 0.8902, 0.68, 0.9599, 0.6409, 0.9547, 0.08578, 0.8916, 0.1354, 0.8909, 0.1419, 0.9568, 0.1055, 0.962, 0.3245, 0.3907, 0.3616, 0.3919, 0.3823, 0.4624, 0.3544, 0.4727, 0.2807, 0.8896, 0.3142, 0.8903, 0.335, 0.9631, 0.3073, 0.9737, 0.1891, 0.8908, 0.2404, 0.8911, 0.2177, 0.9631, 0.1814, 0.9571, 0.4111, 0.3913, 0.4653, 0.3908, 0.4581, 0.4568, 0.4187, 0.4568, 0.5923, 0.8907, 0.6424, 0.8898, 0.6409, 0.9547, 0.6041, 0.9554, 0.5134, 0.3923, 0.5523, 0.394, 0.5224, 0.4727, 0.4946, 0.4624, 0.6041, 0.9554, 0.6409, 0.9547, 0.6547, 1.0, 0.3823, 0.4624, 0.4187, 0.4568, 0.4384, 0.4998, 0.2177, 0.9631, 0.2455, 0.9737, 0.1613, 1.0, 0.3544, 0.4727, 0.3823, 0.4624, 0.4384, 0.4998, 0.1814, 0.9571, 0.2177, 0.9631, 0.1613, 1.0, 0.4108, 0.9568, 0.4473, 0.962, 0.3915, 1.0, 0.1419, 0.9568, 0.1814, 0.9571, 0.1613, 1.0, 0.335, 0.9631, 0.3714, 0.9571, 0.3915, 1.0, 0.3714, 0.9571, 0.4108, 0.9568, 0.3915, 1.0, 0.1055, 0.962, 0.1419, 0.9568, 0.1613, 1.0, 0.3073, 0.9737, 0.335, 0.9631, 0.3915, 1.0, 0.4946, 0.4624, 0.5224, 0.4727, 0.4384, 0.4998, 0.68, 0.9599, 0.7153, 0.9703, 0.6547, 1.0, 0.4581, 0.4568, 0.4946, 0.4624, 0.4384, 0.4998, 0.6409, 0.9547, 0.68, 0.9599, 0.6547, 1.0])
me_cylinder_002.update()

# ---- objects
ob_branches = bpy.data.objects.new('Branches', me_plane)
ob_trunk = bpy.data.objects.new('Trunk', me_cylinder_002)

# ---- transforms, parenting, visibility, modifiers, constraints
ob_branches.location = (4.377, 0.06721, -9.329)
ob_branches.rotation_euler = (4.699e-10, 0.08352, 1.125e-08)
ob_branches.scale = (3.961, 0.8964, 0.8964)
ob_trunk.location = (0.0, 0.0, -14.38)
ob_trunk.scale = (1.258, 1.258, 36.08)

# ---- collection membership
col_collection.objects.link(ob_branches)
col_collection.objects.link(ob_trunk)

# ---- scene / render settings (as saved in the file)
scene.frame_start = 1; scene.frame_end = 250; scene.frame_set(1)
scene.render.engine = 'BLENDER_EEVEE_NEXT'
bpy.context.view_layer.update()

# ---- added for rendering (the .blend has no active camera and no usable light): camera, sun
cam_auto = bpy.data.cameras.new('AutoCamera')
cam_auto.lens = 50.0
cam_auto.sensor_width = 36.0
cam_auto.clip_end = 1543.63
ob_auto_camera = bpy.data.objects.new('AutoCamera', cam_auto)
scene.collection.objects.link(ob_auto_camera)
ob_auto_camera.location = (89.2688, -106.139, 62.3769)
ob_auto_camera.rotation_euler = (1.09748, -7.21219e-08, 0.694738)
scene.camera = ob_auto_camera
light_auto_sun = bpy.data.lights.new('AutoSun', 'SUN')
light_auto_sun.energy = 3.0
light_auto_sun.angle = 0.0523599
ob_auto_sun = bpy.data.objects.new('AutoSun', light_auto_sun)
scene.collection.objects.link(ob_auto_sun)
ob_auto_sun.rotation_euler = (0.872665, 0.174533, 0.523599)
bpy.context.view_layer.update()
